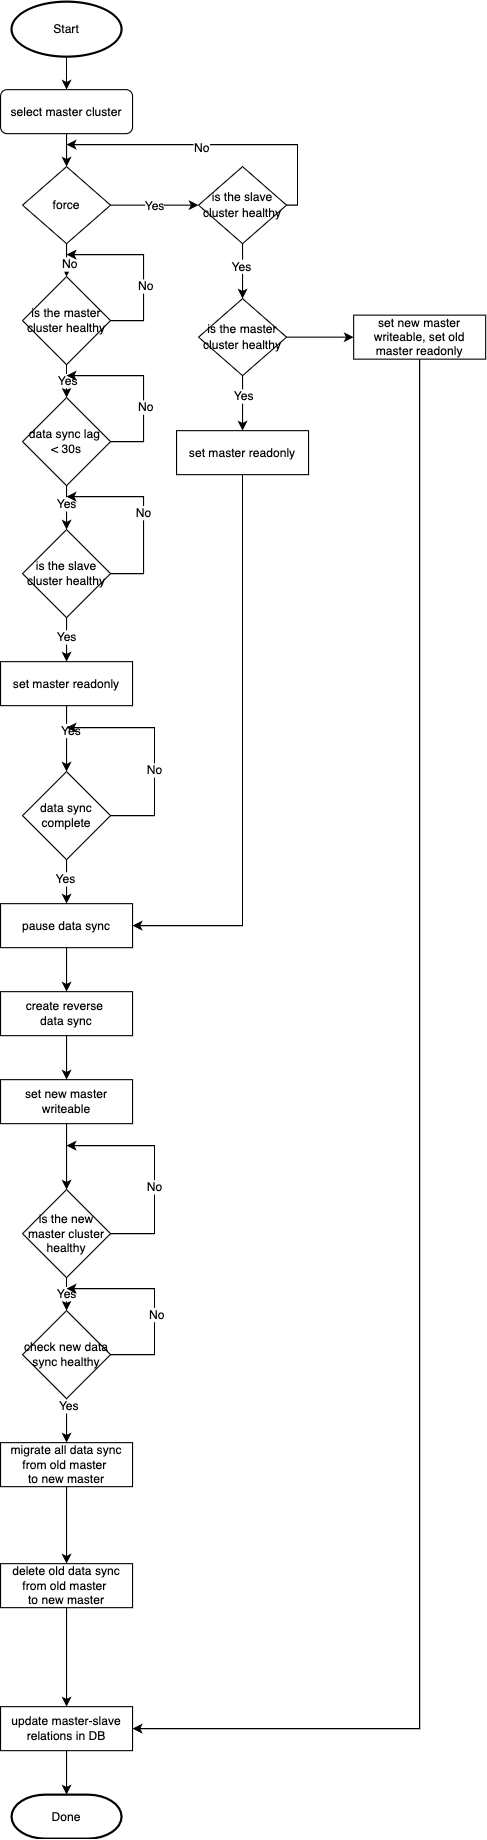

The diagram above was exported from draw.io. Its source (the exported page's mxGraphModel, read from the mxfile embedded in the PNG):
<mxGraphModel dx="424" dy="1883" grid="1" gridSize="10" guides="1" tooltips="1" connect="1" arrows="1" fold="1" page="1" pageScale="1" pageWidth="827" pageHeight="1169" math="0" shadow="0">
  <root>
    <mxCell id="WIyWlLk6GJQsqaUBKTNV-0" />
    <mxCell id="WIyWlLk6GJQsqaUBKTNV-1" parent="WIyWlLk6GJQsqaUBKTNV-0" />
    <mxCell id="z0sYDHjaA2gzxWr1FyO8-3" value="" style="edgeStyle=orthogonalEdgeStyle;rounded=0;orthogonalLoop=1;jettySize=auto;html=1;fontSize=11;" parent="WIyWlLk6GJQsqaUBKTNV-1" target="z0sYDHjaA2gzxWr1FyO8-2" edge="1">
      <mxGeometry relative="1" as="geometry">
        <mxPoint x="920" y="50" as="sourcePoint" />
      </mxGeometry>
    </mxCell>
    <mxCell id="z0sYDHjaA2gzxWr1FyO8-2" value="select master cluster" style="whiteSpace=wrap;html=1;rounded=1;shadow=0;strokeWidth=1;glass=0;fontSize=11;" parent="WIyWlLk6GJQsqaUBKTNV-1" vertex="1">
      <mxGeometry x="860" y="80" width="120" height="40" as="geometry" />
    </mxCell>
    <mxCell id="B0HziY-zXFD5U7LD14UW-1" value="" style="edgeStyle=orthogonalEdgeStyle;rounded=0;orthogonalLoop=1;jettySize=auto;html=1;fontSize=11;" parent="WIyWlLk6GJQsqaUBKTNV-1" source="w6mfeeyC9AgfOvy0LBdH-4" target="B0HziY-zXFD5U7LD14UW-0" edge="1">
      <mxGeometry relative="1" as="geometry" />
    </mxCell>
    <mxCell id="B0HziY-zXFD5U7LD14UW-38" value="Yes" style="edgeLabel;html=1;align=center;verticalAlign=middle;resizable=0;points=[];fontSize=11;" parent="B0HziY-zXFD5U7LD14UW-1" vertex="1" connectable="0">
      <mxGeometry x="0.344" relative="1" as="geometry">
        <mxPoint as="offset" />
      </mxGeometry>
    </mxCell>
    <mxCell id="w6mfeeyC9AgfOvy0LBdH-4" value="&lt;span style=&quot;font-size: 11px&quot;&gt;is the master cluster healthy&lt;/span&gt;" style="rhombus;whiteSpace=wrap;html=1;align=center;fontSize=11;" parent="WIyWlLk6GJQsqaUBKTNV-1" vertex="1">
      <mxGeometry x="880" y="250" width="80" height="80" as="geometry" />
    </mxCell>
    <mxCell id="w6mfeeyC9AgfOvy0LBdH-72" value="" style="edgeStyle=orthogonalEdgeStyle;rounded=0;orthogonalLoop=1;jettySize=auto;html=1;exitX=0.5;exitY=1;exitDx=0;exitDy=0;entryX=0.5;entryY=0;entryDx=0;entryDy=0;fontSize=11;" parent="WIyWlLk6GJQsqaUBKTNV-1" source="w6mfeeyC9AgfOvy0LBdH-63" target="w6mfeeyC9AgfOvy0LBdH-4" edge="1">
      <mxGeometry relative="1" as="geometry">
        <Array as="points">
          <mxPoint x="920" y="230" />
          <mxPoint x="920" y="230" />
        </Array>
      </mxGeometry>
    </mxCell>
    <mxCell id="w6mfeeyC9AgfOvy0LBdH-73" value="No" style="edgeLabel;html=1;align=center;verticalAlign=middle;resizable=0;points=[];fontSize=11;" parent="w6mfeeyC9AgfOvy0LBdH-72" vertex="1" connectable="0">
      <mxGeometry x="0.2" y="2" relative="1" as="geometry">
        <mxPoint as="offset" />
      </mxGeometry>
    </mxCell>
    <mxCell id="B0HziY-zXFD5U7LD14UW-63" value="" style="edgeStyle=orthogonalEdgeStyle;rounded=0;orthogonalLoop=1;jettySize=auto;html=1;fontSize=11;" parent="WIyWlLk6GJQsqaUBKTNV-1" source="w6mfeeyC9AgfOvy0LBdH-63" target="B0HziY-zXFD5U7LD14UW-62" edge="1">
      <mxGeometry relative="1" as="geometry" />
    </mxCell>
    <mxCell id="B0HziY-zXFD5U7LD14UW-77" value="Yes" style="edgeLabel;html=1;align=center;verticalAlign=middle;resizable=0;points=[];fontSize=11;" parent="B0HziY-zXFD5U7LD14UW-63" vertex="1" connectable="0">
      <mxGeometry x="-0.02" relative="1" as="geometry">
        <mxPoint as="offset" />
      </mxGeometry>
    </mxCell>
    <mxCell id="w6mfeeyC9AgfOvy0LBdH-63" value="force" style="rhombus;whiteSpace=wrap;html=1;align=center;fontSize=11;" parent="WIyWlLk6GJQsqaUBKTNV-1" vertex="1">
      <mxGeometry x="880" y="150" width="80" height="70" as="geometry" />
    </mxCell>
    <mxCell id="w6mfeeyC9AgfOvy0LBdH-64" value="" style="endArrow=classic;html=1;rounded=0;exitX=0.5;exitY=1;exitDx=0;exitDy=0;entryX=0.5;entryY=0;entryDx=0;entryDy=0;fontSize=11;" parent="WIyWlLk6GJQsqaUBKTNV-1" source="z0sYDHjaA2gzxWr1FyO8-2" target="w6mfeeyC9AgfOvy0LBdH-63" edge="1">
      <mxGeometry width="50" height="50" relative="1" as="geometry">
        <mxPoint x="1130" y="170" as="sourcePoint" />
        <mxPoint x="1180" y="120" as="targetPoint" />
      </mxGeometry>
    </mxCell>
    <mxCell id="B0HziY-zXFD5U7LD14UW-6" value="" style="edgeStyle=orthogonalEdgeStyle;rounded=0;orthogonalLoop=1;jettySize=auto;html=1;fontSize=11;" parent="WIyWlLk6GJQsqaUBKTNV-1" source="B0HziY-zXFD5U7LD14UW-0" target="B0HziY-zXFD5U7LD14UW-5" edge="1">
      <mxGeometry relative="1" as="geometry" />
    </mxCell>
    <mxCell id="B0HziY-zXFD5U7LD14UW-40" value="Yes" style="edgeLabel;html=1;align=center;verticalAlign=middle;resizable=0;points=[];fontSize=11;" parent="B0HziY-zXFD5U7LD14UW-6" vertex="1" connectable="0">
      <mxGeometry x="-0.21" y="-1" relative="1" as="geometry">
        <mxPoint as="offset" />
      </mxGeometry>
    </mxCell>
    <mxCell id="B0HziY-zXFD5U7LD14UW-0" value="data sync lag &lt;br&gt;&amp;lt; 30s" style="rhombus;whiteSpace=wrap;html=1;align=center;fontSize=11;" parent="WIyWlLk6GJQsqaUBKTNV-1" vertex="1">
      <mxGeometry x="880" y="360" width="80" height="80" as="geometry" />
    </mxCell>
    <mxCell id="B0HziY-zXFD5U7LD14UW-8" value="" style="edgeStyle=orthogonalEdgeStyle;rounded=0;orthogonalLoop=1;jettySize=auto;html=1;fontSize=11;" parent="WIyWlLk6GJQsqaUBKTNV-1" source="B0HziY-zXFD5U7LD14UW-5" target="B0HziY-zXFD5U7LD14UW-7" edge="1">
      <mxGeometry relative="1" as="geometry" />
    </mxCell>
    <mxCell id="B0HziY-zXFD5U7LD14UW-44" value="Yes" style="edgeLabel;html=1;align=center;verticalAlign=middle;resizable=0;points=[];fontSize=11;" parent="B0HziY-zXFD5U7LD14UW-8" vertex="1" connectable="0">
      <mxGeometry x="-0.16" y="-1" relative="1" as="geometry">
        <mxPoint as="offset" />
      </mxGeometry>
    </mxCell>
    <mxCell id="B0HziY-zXFD5U7LD14UW-5" value="is the slave cluster healthy" style="rhombus;whiteSpace=wrap;html=1;align=center;fontSize=11;" parent="WIyWlLk6GJQsqaUBKTNV-1" vertex="1">
      <mxGeometry x="880" y="480" width="80" height="80" as="geometry" />
    </mxCell>
    <mxCell id="B0HziY-zXFD5U7LD14UW-12" value="" style="edgeStyle=orthogonalEdgeStyle;rounded=0;orthogonalLoop=1;jettySize=auto;html=1;fontSize=11;" parent="WIyWlLk6GJQsqaUBKTNV-1" source="B0HziY-zXFD5U7LD14UW-7" target="B0HziY-zXFD5U7LD14UW-11" edge="1">
      <mxGeometry relative="1" as="geometry" />
    </mxCell>
    <mxCell id="B0HziY-zXFD5U7LD14UW-45" value="Yes" style="edgeLabel;html=1;align=center;verticalAlign=middle;resizable=0;points=[];fontSize=11;" parent="B0HziY-zXFD5U7LD14UW-12" vertex="1" connectable="0">
      <mxGeometry x="-0.2667" y="3" relative="1" as="geometry">
        <mxPoint as="offset" />
      </mxGeometry>
    </mxCell>
    <mxCell id="B0HziY-zXFD5U7LD14UW-7" value="set master readonly" style="whiteSpace=wrap;html=1;fontSize=11;" parent="WIyWlLk6GJQsqaUBKTNV-1" vertex="1">
      <mxGeometry x="860" y="600" width="120" height="40" as="geometry" />
    </mxCell>
    <mxCell id="B0HziY-zXFD5U7LD14UW-14" value="" style="edgeStyle=orthogonalEdgeStyle;rounded=0;orthogonalLoop=1;jettySize=auto;html=1;fontSize=11;" parent="WIyWlLk6GJQsqaUBKTNV-1" source="B0HziY-zXFD5U7LD14UW-11" target="B0HziY-zXFD5U7LD14UW-13" edge="1">
      <mxGeometry relative="1" as="geometry" />
    </mxCell>
    <mxCell id="B0HziY-zXFD5U7LD14UW-46" value="Yes" style="edgeLabel;html=1;align=center;verticalAlign=middle;resizable=0;points=[];fontSize=11;" parent="B0HziY-zXFD5U7LD14UW-14" vertex="1" connectable="0">
      <mxGeometry x="-0.17" y="-2" relative="1" as="geometry">
        <mxPoint as="offset" />
      </mxGeometry>
    </mxCell>
    <mxCell id="B0HziY-zXFD5U7LD14UW-11" value="data sync complete" style="rhombus;whiteSpace=wrap;html=1;fontSize=11;" parent="WIyWlLk6GJQsqaUBKTNV-1" vertex="1">
      <mxGeometry x="880" y="700" width="80" height="80" as="geometry" />
    </mxCell>
    <mxCell id="B0HziY-zXFD5U7LD14UW-17" value="" style="edgeStyle=orthogonalEdgeStyle;rounded=0;orthogonalLoop=1;jettySize=auto;html=1;fontSize=11;" parent="WIyWlLk6GJQsqaUBKTNV-1" source="B0HziY-zXFD5U7LD14UW-13" target="B0HziY-zXFD5U7LD14UW-16" edge="1">
      <mxGeometry relative="1" as="geometry" />
    </mxCell>
    <mxCell id="B0HziY-zXFD5U7LD14UW-13" value="pause data sync" style="whiteSpace=wrap;html=1;fontSize=11;" parent="WIyWlLk6GJQsqaUBKTNV-1" vertex="1">
      <mxGeometry x="860" y="820" width="120" height="40" as="geometry" />
    </mxCell>
    <mxCell id="B0HziY-zXFD5U7LD14UW-19" value="" style="edgeStyle=orthogonalEdgeStyle;rounded=0;orthogonalLoop=1;jettySize=auto;html=1;fontSize=11;" parent="WIyWlLk6GJQsqaUBKTNV-1" source="B0HziY-zXFD5U7LD14UW-16" target="B0HziY-zXFD5U7LD14UW-18" edge="1">
      <mxGeometry relative="1" as="geometry" />
    </mxCell>
    <mxCell id="B0HziY-zXFD5U7LD14UW-16" value="create reverse &lt;br&gt;data sync" style="whiteSpace=wrap;html=1;fontSize=11;" parent="WIyWlLk6GJQsqaUBKTNV-1" vertex="1">
      <mxGeometry x="860" y="900" width="120" height="40" as="geometry" />
    </mxCell>
    <mxCell id="B0HziY-zXFD5U7LD14UW-25" value="" style="edgeStyle=orthogonalEdgeStyle;rounded=0;orthogonalLoop=1;jettySize=auto;html=1;fontSize=11;" parent="WIyWlLk6GJQsqaUBKTNV-1" source="B0HziY-zXFD5U7LD14UW-18" target="B0HziY-zXFD5U7LD14UW-24" edge="1">
      <mxGeometry relative="1" as="geometry" />
    </mxCell>
    <mxCell id="B0HziY-zXFD5U7LD14UW-18" value="set new master writeable" style="whiteSpace=wrap;html=1;fontSize=11;" parent="WIyWlLk6GJQsqaUBKTNV-1" vertex="1">
      <mxGeometry x="860" y="980" width="120" height="40" as="geometry" />
    </mxCell>
    <mxCell id="B0HziY-zXFD5U7LD14UW-27" value="" style="edgeStyle=orthogonalEdgeStyle;rounded=0;orthogonalLoop=1;jettySize=auto;html=1;fontSize=11;" parent="WIyWlLk6GJQsqaUBKTNV-1" source="B0HziY-zXFD5U7LD14UW-24" target="B0HziY-zXFD5U7LD14UW-26" edge="1">
      <mxGeometry relative="1" as="geometry" />
    </mxCell>
    <mxCell id="B0HziY-zXFD5U7LD14UW-47" value="Yes" style="edgeLabel;html=1;align=center;verticalAlign=middle;resizable=0;points=[];fontSize=11;" parent="B0HziY-zXFD5U7LD14UW-27" vertex="1" connectable="0">
      <mxGeometry x="0.03" y="1" relative="1" as="geometry">
        <mxPoint as="offset" />
      </mxGeometry>
    </mxCell>
    <mxCell id="B0HziY-zXFD5U7LD14UW-24" value="is the new master cluster healthy" style="rhombus;whiteSpace=wrap;html=1;fontSize=11;" parent="WIyWlLk6GJQsqaUBKTNV-1" vertex="1">
      <mxGeometry x="880" y="1080" width="80" height="80" as="geometry" />
    </mxCell>
    <mxCell id="B0HziY-zXFD5U7LD14UW-29" value="" style="edgeStyle=orthogonalEdgeStyle;rounded=0;orthogonalLoop=1;jettySize=auto;html=1;fontSize=11;" parent="WIyWlLk6GJQsqaUBKTNV-1" source="B0HziY-zXFD5U7LD14UW-26" target="B0HziY-zXFD5U7LD14UW-28" edge="1">
      <mxGeometry relative="1" as="geometry" />
    </mxCell>
    <mxCell id="B0HziY-zXFD5U7LD14UW-48" value="Yes" style="edgeLabel;html=1;align=center;verticalAlign=middle;resizable=0;points=[];fontSize=11;" parent="B0HziY-zXFD5U7LD14UW-29" vertex="1" connectable="0">
      <mxGeometry x="-0.68" y="1" relative="1" as="geometry">
        <mxPoint as="offset" />
      </mxGeometry>
    </mxCell>
    <mxCell id="B0HziY-zXFD5U7LD14UW-26" value="&lt;span style=&quot;font-size: 11px&quot;&gt;check new data sync healthy&lt;/span&gt;" style="rhombus;whiteSpace=wrap;html=1;fontSize=11;" parent="WIyWlLk6GJQsqaUBKTNV-1" vertex="1">
      <mxGeometry x="880" y="1190" width="80" height="80" as="geometry" />
    </mxCell>
    <mxCell id="B0HziY-zXFD5U7LD14UW-72" value="" style="edgeStyle=orthogonalEdgeStyle;rounded=0;orthogonalLoop=1;jettySize=auto;html=1;fontSize=11;entryX=0.5;entryY=0;entryDx=0;entryDy=0;" parent="WIyWlLk6GJQsqaUBKTNV-1" source="B0HziY-zXFD5U7LD14UW-28" target="B0HziY-zXFD5U7LD14UW-30" edge="1">
      <mxGeometry relative="1" as="geometry">
        <mxPoint x="920" y="1390" as="targetPoint" />
      </mxGeometry>
    </mxCell>
    <mxCell id="B0HziY-zXFD5U7LD14UW-28" value="migrate all data sync from old master &lt;br&gt;to new master" style="whiteSpace=wrap;html=1;fontSize=11;" parent="WIyWlLk6GJQsqaUBKTNV-1" vertex="1">
      <mxGeometry x="860" y="1310" width="120" height="40" as="geometry" />
    </mxCell>
    <mxCell id="B0HziY-zXFD5U7LD14UW-33" value="" style="edgeStyle=orthogonalEdgeStyle;rounded=0;orthogonalLoop=1;jettySize=auto;html=1;fontSize=11;" parent="WIyWlLk6GJQsqaUBKTNV-1" source="B0HziY-zXFD5U7LD14UW-30" target="B0HziY-zXFD5U7LD14UW-32" edge="1">
      <mxGeometry relative="1" as="geometry" />
    </mxCell>
    <mxCell id="B0HziY-zXFD5U7LD14UW-30" value="delete old data sync from old master &lt;br&gt;to new master" style="whiteSpace=wrap;html=1;fontSize=11;" parent="WIyWlLk6GJQsqaUBKTNV-1" vertex="1">
      <mxGeometry x="860" y="1420" width="120" height="40" as="geometry" />
    </mxCell>
    <mxCell id="B0HziY-zXFD5U7LD14UW-42" value="" style="edgeStyle=orthogonalEdgeStyle;rounded=0;orthogonalLoop=1;jettySize=auto;html=1;fontSize=11;" parent="WIyWlLk6GJQsqaUBKTNV-1" source="B0HziY-zXFD5U7LD14UW-32" target="B0HziY-zXFD5U7LD14UW-41" edge="1">
      <mxGeometry relative="1" as="geometry" />
    </mxCell>
    <mxCell id="B0HziY-zXFD5U7LD14UW-32" value="update master-slave relations in DB" style="whiteSpace=wrap;html=1;fontSize=11;" parent="WIyWlLk6GJQsqaUBKTNV-1" vertex="1">
      <mxGeometry x="860" y="1550" width="120" height="40" as="geometry" />
    </mxCell>
    <mxCell id="B0HziY-zXFD5U7LD14UW-41" value="&lt;span style=&quot;font-size: 11px&quot;&gt;Done&lt;/span&gt;" style="strokeWidth=2;html=1;shape=mxgraph.flowchart.terminator;whiteSpace=wrap;fontSize=11;" parent="WIyWlLk6GJQsqaUBKTNV-1" vertex="1">
      <mxGeometry x="870" y="1630" width="100" height="40" as="geometry" />
    </mxCell>
    <mxCell id="B0HziY-zXFD5U7LD14UW-43" value="Start" style="strokeWidth=2;html=1;shape=mxgraph.flowchart.start_1;whiteSpace=wrap;fontSize=11;" parent="WIyWlLk6GJQsqaUBKTNV-1" vertex="1">
      <mxGeometry x="870" width="100" height="50" as="geometry" />
    </mxCell>
    <mxCell id="B0HziY-zXFD5U7LD14UW-51" value="" style="endArrow=classic;html=1;rounded=0;exitX=1;exitY=0.5;exitDx=0;exitDy=0;edgeStyle=orthogonalEdgeStyle;fontSize=11;" parent="WIyWlLk6GJQsqaUBKTNV-1" source="w6mfeeyC9AgfOvy0LBdH-4" edge="1">
      <mxGeometry width="50" height="50" relative="1" as="geometry">
        <mxPoint x="1010" y="330" as="sourcePoint" />
        <mxPoint x="920" y="230" as="targetPoint" />
        <Array as="points">
          <mxPoint x="990" y="290" />
          <mxPoint x="990" y="230" />
        </Array>
      </mxGeometry>
    </mxCell>
    <mxCell id="B0HziY-zXFD5U7LD14UW-52" value="No" style="edgeLabel;html=1;align=center;verticalAlign=middle;resizable=0;points=[];fontSize=11;" parent="B0HziY-zXFD5U7LD14UW-51" vertex="1" connectable="0">
      <mxGeometry x="-0.2267" y="-1" relative="1" as="geometry">
        <mxPoint as="offset" />
      </mxGeometry>
    </mxCell>
    <mxCell id="B0HziY-zXFD5U7LD14UW-53" value="" style="endArrow=classic;html=1;rounded=0;exitX=1;exitY=0.5;exitDx=0;exitDy=0;edgeStyle=orthogonalEdgeStyle;fontSize=11;" parent="WIyWlLk6GJQsqaUBKTNV-1" source="B0HziY-zXFD5U7LD14UW-0" edge="1">
      <mxGeometry width="50" height="50" relative="1" as="geometry">
        <mxPoint x="1010" y="440" as="sourcePoint" />
        <mxPoint x="920" y="340" as="targetPoint" />
        <Array as="points">
          <mxPoint x="990" y="400" />
          <mxPoint x="990" y="340" />
          <mxPoint x="920" y="340" />
        </Array>
      </mxGeometry>
    </mxCell>
    <mxCell id="B0HziY-zXFD5U7LD14UW-54" value="No" style="edgeLabel;html=1;align=center;verticalAlign=middle;resizable=0;points=[];fontSize=11;" parent="B0HziY-zXFD5U7LD14UW-53" vertex="1" connectable="0">
      <mxGeometry x="-0.2225" y="-1" relative="1" as="geometry">
        <mxPoint as="offset" />
      </mxGeometry>
    </mxCell>
    <mxCell id="B0HziY-zXFD5U7LD14UW-55" value="No" style="endArrow=classic;html=1;rounded=0;exitX=1;exitY=0.5;exitDx=0;exitDy=0;edgeStyle=orthogonalEdgeStyle;fontSize=11;" parent="WIyWlLk6GJQsqaUBKTNV-1" source="B0HziY-zXFD5U7LD14UW-5" edge="1">
      <mxGeometry width="50" height="50" relative="1" as="geometry">
        <mxPoint x="1010" y="580" as="sourcePoint" />
        <mxPoint x="920" y="450" as="targetPoint" />
        <Array as="points">
          <mxPoint x="990" y="520" />
          <mxPoint x="990" y="450" />
        </Array>
      </mxGeometry>
    </mxCell>
    <mxCell id="B0HziY-zXFD5U7LD14UW-56" value="" style="endArrow=classic;html=1;rounded=0;exitX=1;exitY=0.5;exitDx=0;exitDy=0;edgeStyle=orthogonalEdgeStyle;fontSize=11;" parent="WIyWlLk6GJQsqaUBKTNV-1" source="B0HziY-zXFD5U7LD14UW-11" edge="1">
      <mxGeometry width="50" height="50" relative="1" as="geometry">
        <mxPoint x="1080" y="660" as="sourcePoint" />
        <mxPoint x="920" y="660" as="targetPoint" />
        <Array as="points">
          <mxPoint x="1000" y="740" />
          <mxPoint x="1000" y="660" />
        </Array>
      </mxGeometry>
    </mxCell>
    <mxCell id="B0HziY-zXFD5U7LD14UW-57" value="No" style="edgeLabel;html=1;align=center;verticalAlign=middle;resizable=0;points=[];fontSize=11;" parent="B0HziY-zXFD5U7LD14UW-56" vertex="1" connectable="0">
      <mxGeometry x="-0.182" y="1" relative="1" as="geometry">
        <mxPoint as="offset" />
      </mxGeometry>
    </mxCell>
    <mxCell id="B0HziY-zXFD5U7LD14UW-58" value="" style="endArrow=classic;html=1;rounded=0;exitX=1;exitY=0.5;exitDx=0;exitDy=0;edgeStyle=orthogonalEdgeStyle;fontSize=11;" parent="WIyWlLk6GJQsqaUBKTNV-1" source="B0HziY-zXFD5U7LD14UW-24" edge="1">
      <mxGeometry width="50" height="50" relative="1" as="geometry">
        <mxPoint x="960" y="1170" as="sourcePoint" />
        <mxPoint x="920" y="1040" as="targetPoint" />
        <Array as="points">
          <mxPoint x="1000" y="1120" />
          <mxPoint x="1000" y="1040" />
        </Array>
      </mxGeometry>
    </mxCell>
    <mxCell id="B0HziY-zXFD5U7LD14UW-59" value="No" style="edgeLabel;html=1;align=center;verticalAlign=middle;resizable=0;points=[];fontSize=11;" parent="B0HziY-zXFD5U7LD14UW-58" vertex="1" connectable="0">
      <mxGeometry x="-0.166" y="1" relative="1" as="geometry">
        <mxPoint as="offset" />
      </mxGeometry>
    </mxCell>
    <mxCell id="B0HziY-zXFD5U7LD14UW-60" value="" style="endArrow=classic;html=1;rounded=0;exitX=1;exitY=0.5;exitDx=0;exitDy=0;edgeStyle=orthogonalEdgeStyle;fontSize=11;" parent="WIyWlLk6GJQsqaUBKTNV-1" source="B0HziY-zXFD5U7LD14UW-26" edge="1">
      <mxGeometry width="50" height="50" relative="1" as="geometry">
        <mxPoint x="1010" y="1280" as="sourcePoint" />
        <mxPoint x="920" y="1170" as="targetPoint" />
        <Array as="points">
          <mxPoint x="1000" y="1230" />
          <mxPoint x="1000" y="1170" />
        </Array>
      </mxGeometry>
    </mxCell>
    <mxCell id="B0HziY-zXFD5U7LD14UW-61" value="No" style="edgeLabel;html=1;align=center;verticalAlign=middle;resizable=0;points=[];fontSize=11;" parent="B0HziY-zXFD5U7LD14UW-60" vertex="1" connectable="0">
      <mxGeometry x="-0.1489" y="-1" relative="1" as="geometry">
        <mxPoint as="offset" />
      </mxGeometry>
    </mxCell>
    <mxCell id="B0HziY-zXFD5U7LD14UW-65" value="" style="edgeStyle=orthogonalEdgeStyle;rounded=0;orthogonalLoop=1;jettySize=auto;html=1;fontSize=11;" parent="WIyWlLk6GJQsqaUBKTNV-1" source="B0HziY-zXFD5U7LD14UW-62" target="B0HziY-zXFD5U7LD14UW-64" edge="1">
      <mxGeometry relative="1" as="geometry" />
    </mxCell>
    <mxCell id="B0HziY-zXFD5U7LD14UW-78" value="Yes" style="edgeLabel;html=1;align=center;verticalAlign=middle;resizable=0;points=[];fontSize=11;" parent="B0HziY-zXFD5U7LD14UW-65" vertex="1" connectable="0">
      <mxGeometry x="-0.192" y="-2" relative="1" as="geometry">
        <mxPoint as="offset" />
      </mxGeometry>
    </mxCell>
    <mxCell id="B0HziY-zXFD5U7LD14UW-62" value="&lt;div style=&quot;font-size: 11px;&quot;&gt;&lt;font style=&quot;font-size: 11px&quot;&gt;is the slave cluster healthy&lt;/font&gt;&lt;/div&gt;" style="rhombus;whiteSpace=wrap;html=1;align=center;fontSize=11;" parent="WIyWlLk6GJQsqaUBKTNV-1" vertex="1">
      <mxGeometry x="1040" y="150" width="80" height="70" as="geometry" />
    </mxCell>
    <mxCell id="B0HziY-zXFD5U7LD14UW-67" value="" style="edgeStyle=orthogonalEdgeStyle;rounded=0;orthogonalLoop=1;jettySize=auto;html=1;fontSize=11;" parent="WIyWlLk6GJQsqaUBKTNV-1" source="B0HziY-zXFD5U7LD14UW-64" edge="1">
      <mxGeometry relative="1" as="geometry">
        <mxPoint x="1080" y="390" as="targetPoint" />
      </mxGeometry>
    </mxCell>
    <mxCell id="B0HziY-zXFD5U7LD14UW-70" value="Yes" style="edgeLabel;html=1;align=center;verticalAlign=middle;resizable=0;points=[];fontSize=11;" parent="B0HziY-zXFD5U7LD14UW-67" vertex="1" connectable="0">
      <mxGeometry x="-0.272" relative="1" as="geometry">
        <mxPoint as="offset" />
      </mxGeometry>
    </mxCell>
    <mxCell id="B0HziY-zXFD5U7LD14UW-75" value="" style="edgeStyle=orthogonalEdgeStyle;rounded=0;orthogonalLoop=1;jettySize=auto;html=1;fontSize=11;" parent="WIyWlLk6GJQsqaUBKTNV-1" source="B0HziY-zXFD5U7LD14UW-64" target="B0HziY-zXFD5U7LD14UW-74" edge="1">
      <mxGeometry relative="1" as="geometry" />
    </mxCell>
    <mxCell id="B0HziY-zXFD5U7LD14UW-64" value="&lt;span style=&quot;font-size: 11px&quot;&gt;is the master cluster healthy&lt;/span&gt;" style="rhombus;whiteSpace=wrap;html=1;align=center;fontSize=11;" parent="WIyWlLk6GJQsqaUBKTNV-1" vertex="1">
      <mxGeometry x="1040" y="270" width="80" height="70" as="geometry" />
    </mxCell>
    <mxCell id="B0HziY-zXFD5U7LD14UW-68" value="set master readonly" style="whiteSpace=wrap;html=1;fontSize=11;" parent="WIyWlLk6GJQsqaUBKTNV-1" vertex="1">
      <mxGeometry x="1020" y="390" width="120" height="40" as="geometry" />
    </mxCell>
    <mxCell id="B0HziY-zXFD5U7LD14UW-69" value="" style="endArrow=classic;html=1;rounded=0;exitX=0.5;exitY=1;exitDx=0;exitDy=0;entryX=1;entryY=0.5;entryDx=0;entryDy=0;edgeStyle=orthogonalEdgeStyle;fontSize=11;" parent="WIyWlLk6GJQsqaUBKTNV-1" source="B0HziY-zXFD5U7LD14UW-68" target="B0HziY-zXFD5U7LD14UW-13" edge="1">
      <mxGeometry width="50" height="50" relative="1" as="geometry">
        <mxPoint x="1040" y="770" as="sourcePoint" />
        <mxPoint x="1090" y="720" as="targetPoint" />
      </mxGeometry>
    </mxCell>
    <mxCell id="B0HziY-zXFD5U7LD14UW-74" value="set new master writeable, set old master readonly" style="whiteSpace=wrap;html=1;fontSize=11;" parent="WIyWlLk6GJQsqaUBKTNV-1" vertex="1">
      <mxGeometry x="1181" y="285" width="120" height="40" as="geometry" />
    </mxCell>
    <mxCell id="B0HziY-zXFD5U7LD14UW-76" value="" style="endArrow=classic;html=1;rounded=0;exitX=0.5;exitY=1;exitDx=0;exitDy=0;entryX=1;entryY=0.5;entryDx=0;entryDy=0;edgeStyle=orthogonalEdgeStyle;fontSize=11;" parent="WIyWlLk6GJQsqaUBKTNV-1" source="B0HziY-zXFD5U7LD14UW-74" target="B0HziY-zXFD5U7LD14UW-32" edge="1">
      <mxGeometry width="50" height="50" relative="1" as="geometry">
        <mxPoint x="1020" y="370" as="sourcePoint" />
        <mxPoint x="1070" y="320" as="targetPoint" />
      </mxGeometry>
    </mxCell>
    <mxCell id="B0HziY-zXFD5U7LD14UW-79" value="" style="endArrow=classic;html=1;rounded=0;exitX=1;exitY=0.5;exitDx=0;exitDy=0;edgeStyle=orthogonalEdgeStyle;fontSize=11;" parent="WIyWlLk6GJQsqaUBKTNV-1" source="B0HziY-zXFD5U7LD14UW-62" edge="1">
      <mxGeometry width="50" height="50" relative="1" as="geometry">
        <mxPoint x="1020" y="250" as="sourcePoint" />
        <mxPoint x="920" y="130" as="targetPoint" />
        <Array as="points">
          <mxPoint x="1130" y="185" />
          <mxPoint x="1130" y="130" />
        </Array>
      </mxGeometry>
    </mxCell>
    <mxCell id="B0HziY-zXFD5U7LD14UW-80" value="No" style="edgeLabel;html=1;align=center;verticalAlign=middle;resizable=0;points=[];fontSize=11;" parent="B0HziY-zXFD5U7LD14UW-79" vertex="1" connectable="0">
      <mxGeometry x="0.1113" y="2" relative="1" as="geometry">
        <mxPoint as="offset" />
      </mxGeometry>
    </mxCell>
  </root>
</mxGraphModel>